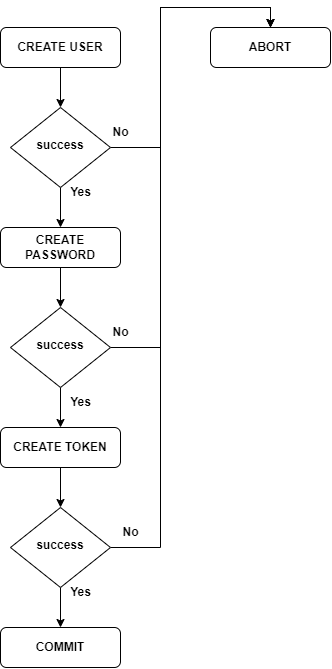

The diagram above was exported from draw.io. Its source (the exported page's mxGraphModel, read from the mxfile embedded in the PNG):
<mxGraphModel dx="1151" dy="1842" grid="1" gridSize="10" guides="1" tooltips="1" connect="1" arrows="1" fold="1" page="1" pageScale="1" pageWidth="827" pageHeight="1169" math="0" shadow="0">
  <root>
    <mxCell id="0" />
    <mxCell id="1" parent="0" />
    <mxCell id="OJTSm3Dt-CSLnQWzsu8j-44" style="edgeStyle=orthogonalEdgeStyle;rounded=0;orthogonalLoop=1;jettySize=auto;html=1;fontStyle=1" edge="1" parent="1" source="OJTSm3Dt-CSLnQWzsu8j-45" target="OJTSm3Dt-CSLnQWzsu8j-46">
      <mxGeometry relative="1" as="geometry" />
    </mxCell>
    <mxCell id="OJTSm3Dt-CSLnQWzsu8j-45" value="CREATE USER" style="rounded=1;whiteSpace=wrap;html=1;fontSize=12;glass=0;strokeWidth=1;shadow=0;fontStyle=1" vertex="1" parent="1">
      <mxGeometry x="380" y="-440" width="120" height="40" as="geometry" />
    </mxCell>
    <mxCell id="OJTSm3Dt-CSLnQWzsu8j-51" style="edgeStyle=orthogonalEdgeStyle;rounded=0;orthogonalLoop=1;jettySize=auto;html=1;" edge="1" parent="1" source="OJTSm3Dt-CSLnQWzsu8j-46" target="OJTSm3Dt-CSLnQWzsu8j-50">
      <mxGeometry relative="1" as="geometry" />
    </mxCell>
    <mxCell id="OJTSm3Dt-CSLnQWzsu8j-58" style="edgeStyle=orthogonalEdgeStyle;rounded=0;orthogonalLoop=1;jettySize=auto;html=1;entryX=0.5;entryY=0;entryDx=0;entryDy=0;" edge="1" parent="1" source="OJTSm3Dt-CSLnQWzsu8j-46" target="OJTSm3Dt-CSLnQWzsu8j-57">
      <mxGeometry relative="1" as="geometry" />
    </mxCell>
    <mxCell id="OJTSm3Dt-CSLnQWzsu8j-46" value="success" style="rhombus;whiteSpace=wrap;html=1;shadow=0;fontFamily=Helvetica;fontSize=12;align=center;strokeWidth=1;spacing=6;spacingTop=-4;fontStyle=1" vertex="1" parent="1">
      <mxGeometry x="390" y="-360" width="100" height="80" as="geometry" />
    </mxCell>
    <mxCell id="OJTSm3Dt-CSLnQWzsu8j-47" value="No" style="text;html=1;align=center;verticalAlign=middle;resizable=0;points=[];autosize=1;strokeColor=none;fillColor=none;fontStyle=1" vertex="1" parent="1">
      <mxGeometry x="480" y="-350" width="40" height="30" as="geometry" />
    </mxCell>
    <mxCell id="OJTSm3Dt-CSLnQWzsu8j-48" value="Yes" style="text;html=1;align=center;verticalAlign=middle;resizable=0;points=[];autosize=1;strokeColor=none;fillColor=none;fontStyle=1" vertex="1" parent="1">
      <mxGeometry x="440" y="-290" width="40" height="30" as="geometry" />
    </mxCell>
    <mxCell id="OJTSm3Dt-CSLnQWzsu8j-54" style="edgeStyle=orthogonalEdgeStyle;rounded=0;orthogonalLoop=1;jettySize=auto;html=1;" edge="1" parent="1" source="OJTSm3Dt-CSLnQWzsu8j-50" target="OJTSm3Dt-CSLnQWzsu8j-53">
      <mxGeometry relative="1" as="geometry" />
    </mxCell>
    <mxCell id="OJTSm3Dt-CSLnQWzsu8j-50" value="CREATE PASSWORD" style="rounded=1;whiteSpace=wrap;html=1;fontSize=12;glass=0;strokeWidth=1;shadow=0;fontStyle=1" vertex="1" parent="1">
      <mxGeometry x="380" y="-240" width="120" height="40" as="geometry" />
    </mxCell>
    <mxCell id="OJTSm3Dt-CSLnQWzsu8j-61" style="edgeStyle=orthogonalEdgeStyle;rounded=0;orthogonalLoop=1;jettySize=auto;html=1;" edge="1" parent="1" source="OJTSm3Dt-CSLnQWzsu8j-52" target="OJTSm3Dt-CSLnQWzsu8j-60">
      <mxGeometry relative="1" as="geometry" />
    </mxCell>
    <mxCell id="OJTSm3Dt-CSLnQWzsu8j-52" value="CREATE TOKEN" style="rounded=1;whiteSpace=wrap;html=1;fontSize=12;glass=0;strokeWidth=1;shadow=0;fontStyle=1" vertex="1" parent="1">
      <mxGeometry x="380" y="-40" width="120" height="40" as="geometry" />
    </mxCell>
    <mxCell id="OJTSm3Dt-CSLnQWzsu8j-55" style="edgeStyle=orthogonalEdgeStyle;rounded=0;orthogonalLoop=1;jettySize=auto;html=1;" edge="1" parent="1" source="OJTSm3Dt-CSLnQWzsu8j-53" target="OJTSm3Dt-CSLnQWzsu8j-52">
      <mxGeometry relative="1" as="geometry" />
    </mxCell>
    <mxCell id="OJTSm3Dt-CSLnQWzsu8j-59" style="edgeStyle=orthogonalEdgeStyle;rounded=0;orthogonalLoop=1;jettySize=auto;html=1;entryX=0.5;entryY=0;entryDx=0;entryDy=0;" edge="1" parent="1" source="OJTSm3Dt-CSLnQWzsu8j-53" target="OJTSm3Dt-CSLnQWzsu8j-57">
      <mxGeometry relative="1" as="geometry" />
    </mxCell>
    <mxCell id="OJTSm3Dt-CSLnQWzsu8j-53" value="success" style="rhombus;whiteSpace=wrap;html=1;shadow=0;fontFamily=Helvetica;fontSize=12;align=center;strokeWidth=1;spacing=6;spacingTop=-4;fontStyle=1" vertex="1" parent="1">
      <mxGeometry x="390" y="-160" width="100" height="80" as="geometry" />
    </mxCell>
    <mxCell id="OJTSm3Dt-CSLnQWzsu8j-57" value="ABORT" style="rounded=1;whiteSpace=wrap;html=1;fontSize=12;glass=0;strokeWidth=1;shadow=0;fontStyle=1" vertex="1" parent="1">
      <mxGeometry x="590" y="-440" width="120" height="40" as="geometry" />
    </mxCell>
    <mxCell id="OJTSm3Dt-CSLnQWzsu8j-66" style="edgeStyle=orthogonalEdgeStyle;rounded=0;orthogonalLoop=1;jettySize=auto;html=1;entryX=0.5;entryY=0;entryDx=0;entryDy=0;" edge="1" parent="1" source="OJTSm3Dt-CSLnQWzsu8j-60" target="OJTSm3Dt-CSLnQWzsu8j-57">
      <mxGeometry relative="1" as="geometry" />
    </mxCell>
    <mxCell id="OJTSm3Dt-CSLnQWzsu8j-68" style="edgeStyle=orthogonalEdgeStyle;rounded=0;orthogonalLoop=1;jettySize=auto;html=1;entryX=0.5;entryY=0;entryDx=0;entryDy=0;" edge="1" parent="1" source="OJTSm3Dt-CSLnQWzsu8j-60" target="OJTSm3Dt-CSLnQWzsu8j-67">
      <mxGeometry relative="1" as="geometry" />
    </mxCell>
    <mxCell id="OJTSm3Dt-CSLnQWzsu8j-60" value="success" style="rhombus;whiteSpace=wrap;html=1;shadow=0;fontFamily=Helvetica;fontSize=12;align=center;strokeWidth=1;spacing=6;spacingTop=-4;fontStyle=1" vertex="1" parent="1">
      <mxGeometry x="390" y="40" width="100" height="80" as="geometry" />
    </mxCell>
    <mxCell id="OJTSm3Dt-CSLnQWzsu8j-62" value="Yes" style="text;html=1;align=center;verticalAlign=middle;resizable=0;points=[];autosize=1;strokeColor=none;fillColor=none;fontStyle=1" vertex="1" parent="1">
      <mxGeometry x="440" y="-80" width="40" height="30" as="geometry" />
    </mxCell>
    <mxCell id="OJTSm3Dt-CSLnQWzsu8j-63" value="No" style="text;html=1;align=center;verticalAlign=middle;resizable=0;points=[];autosize=1;strokeColor=none;fillColor=none;fontStyle=1" vertex="1" parent="1">
      <mxGeometry x="480" y="-150" width="40" height="30" as="geometry" />
    </mxCell>
    <mxCell id="OJTSm3Dt-CSLnQWzsu8j-64" value="No" style="text;html=1;align=center;verticalAlign=middle;resizable=0;points=[];autosize=1;strokeColor=none;fillColor=none;fontStyle=1" vertex="1" parent="1">
      <mxGeometry x="490" y="50" width="40" height="30" as="geometry" />
    </mxCell>
    <mxCell id="OJTSm3Dt-CSLnQWzsu8j-67" value="COMMIT" style="rounded=1;whiteSpace=wrap;html=1;fontSize=12;glass=0;strokeWidth=1;shadow=0;fontStyle=1" vertex="1" parent="1">
      <mxGeometry x="380" y="160" width="120" height="40" as="geometry" />
    </mxCell>
    <mxCell id="OJTSm3Dt-CSLnQWzsu8j-69" value="Yes" style="text;html=1;align=center;verticalAlign=middle;resizable=0;points=[];autosize=1;strokeColor=none;fillColor=none;fontStyle=1" vertex="1" parent="1">
      <mxGeometry x="440" y="110" width="40" height="30" as="geometry" />
    </mxCell>
  </root>
</mxGraphModel>